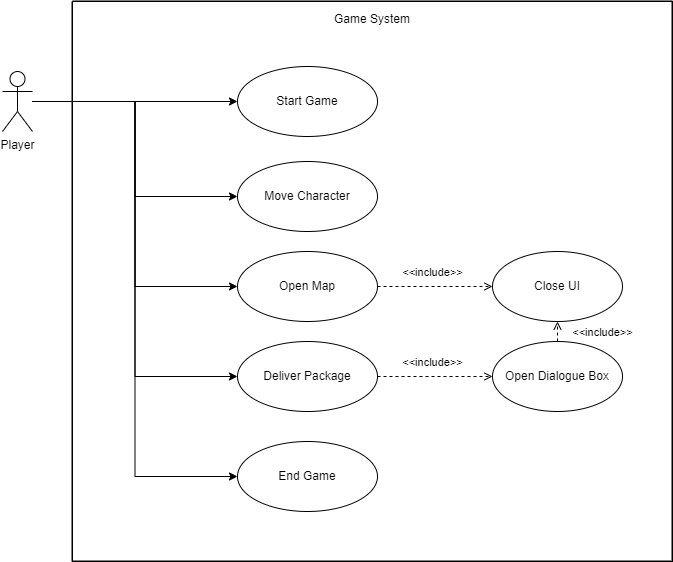

The diagram above was exported from draw.io. Its source (the exported page's mxGraphModel, read from the mxfile embedded in the PNG):
<mxGraphModel dx="1413" dy="662" grid="1" gridSize="10" guides="1" tooltips="1" connect="1" arrows="1" fold="1" page="1" pageScale="1" pageWidth="850" pageHeight="1100" math="0" shadow="0">
  <root>
    <mxCell id="0" />
    <mxCell id="1" parent="0" />
    <mxCell id="6oN6vKHlSdtOJC0tjnbs-8" value="Game System" style="sketch=0;points=[[0,0,0],[0.25,0,0],[0.5,0,0],[0.75,0,0],[1,0,0],[1,0.25,0],[1,0.5,0],[1,0.75,0],[1,1,0],[0.75,1,0],[0.5,1,0],[0.25,1,0],[0,1,0],[0,0.75,0],[0,0.5,0],[0,0.25,0]];rounded=1;absoluteArcSize=1;arcSize=2;html=1;shadow=0;dashed=0;fontSize=12;align=center;verticalAlign=top;spacing=10;spacingTop=-4;whiteSpace=wrap;fillColor=#FFFFFF;strokeColor=#000000;fontColor=#000000;strokeWidth=2;labelBackgroundColor=none;" parent="1" vertex="1">
      <mxGeometry x="120" y="40" width="600" height="560" as="geometry" />
    </mxCell>
    <mxCell id="6oN6vKHlSdtOJC0tjnbs-4" value="End Game" style="ellipse;whiteSpace=wrap;html=1;" parent="1" vertex="1">
      <mxGeometry x="285" y="480" width="140" height="70" as="geometry" />
    </mxCell>
    <mxCell id="6oN6vKHlSdtOJC0tjnbs-6" value="Start Game" style="ellipse;whiteSpace=wrap;html=1;" parent="1" vertex="1">
      <mxGeometry x="285" y="105" width="140" height="70" as="geometry" />
    </mxCell>
    <mxCell id="6oN6vKHlSdtOJC0tjnbs-10" style="edgeStyle=orthogonalEdgeStyle;rounded=0;orthogonalLoop=1;jettySize=auto;html=1;" parent="1" source="6oN6vKHlSdtOJC0tjnbs-7" target="6oN6vKHlSdtOJC0tjnbs-6" edge="1">
      <mxGeometry relative="1" as="geometry" />
    </mxCell>
    <mxCell id="Wa2O7p36xEVMie8Qhc2d-5" style="edgeStyle=orthogonalEdgeStyle;rounded=0;orthogonalLoop=1;jettySize=auto;html=1;entryX=0;entryY=0.5;entryDx=0;entryDy=0;" edge="1" parent="1" source="6oN6vKHlSdtOJC0tjnbs-7" target="Wa2O7p36xEVMie8Qhc2d-2">
      <mxGeometry relative="1" as="geometry" />
    </mxCell>
    <mxCell id="Wa2O7p36xEVMie8Qhc2d-6" style="edgeStyle=orthogonalEdgeStyle;rounded=0;orthogonalLoop=1;jettySize=auto;html=1;entryX=0;entryY=0.5;entryDx=0;entryDy=0;" edge="1" parent="1" source="6oN6vKHlSdtOJC0tjnbs-7" target="Wa2O7p36xEVMie8Qhc2d-3">
      <mxGeometry relative="1" as="geometry" />
    </mxCell>
    <mxCell id="Wa2O7p36xEVMie8Qhc2d-10" style="edgeStyle=orthogonalEdgeStyle;rounded=0;orthogonalLoop=1;jettySize=auto;html=1;entryX=0;entryY=0.5;entryDx=0;entryDy=0;" edge="1" parent="1" source="6oN6vKHlSdtOJC0tjnbs-7" target="Wa2O7p36xEVMie8Qhc2d-4">
      <mxGeometry relative="1" as="geometry" />
    </mxCell>
    <mxCell id="Wa2O7p36xEVMie8Qhc2d-15" style="edgeStyle=orthogonalEdgeStyle;rounded=0;orthogonalLoop=1;jettySize=auto;html=1;entryX=0;entryY=0.5;entryDx=0;entryDy=0;" edge="1" parent="1" source="6oN6vKHlSdtOJC0tjnbs-7" target="6oN6vKHlSdtOJC0tjnbs-4">
      <mxGeometry relative="1" as="geometry" />
    </mxCell>
    <mxCell id="6oN6vKHlSdtOJC0tjnbs-7" value="Player" style="shape=umlActor;verticalLabelPosition=bottom;verticalAlign=top;html=1;outlineConnect=0;" parent="1" vertex="1">
      <mxGeometry x="50" y="110" width="30" height="60" as="geometry" />
    </mxCell>
    <mxCell id="6oN6vKHlSdtOJC0tjnbs-31" value="Close UI" style="ellipse;whiteSpace=wrap;html=1;" parent="1" vertex="1">
      <mxGeometry x="540" y="290" width="130" height="70" as="geometry" />
    </mxCell>
    <mxCell id="Wa2O7p36xEVMie8Qhc2d-2" value="Move Character" style="ellipse;whiteSpace=wrap;html=1;" vertex="1" parent="1">
      <mxGeometry x="285" y="200" width="140" height="70" as="geometry" />
    </mxCell>
    <mxCell id="Wa2O7p36xEVMie8Qhc2d-3" value="Open Map" style="ellipse;whiteSpace=wrap;html=1;" vertex="1" parent="1">
      <mxGeometry x="285" y="290" width="140" height="70" as="geometry" />
    </mxCell>
    <mxCell id="Wa2O7p36xEVMie8Qhc2d-4" value="Deliver Package" style="ellipse;whiteSpace=wrap;html=1;" vertex="1" parent="1">
      <mxGeometry x="285" y="380" width="140" height="70" as="geometry" />
    </mxCell>
    <mxCell id="Wa2O7p36xEVMie8Qhc2d-8" value="Open Dialogue Box" style="ellipse;whiteSpace=wrap;html=1;" vertex="1" parent="1">
      <mxGeometry x="540" y="380" width="130" height="70" as="geometry" />
    </mxCell>
    <mxCell id="Wa2O7p36xEVMie8Qhc2d-12" value="&amp;lt;&amp;lt;include&amp;gt;&amp;gt;" style="html=1;verticalAlign=bottom;labelBackgroundColor=none;endArrow=open;endFill=0;dashed=1;rounded=0;entryX=0.5;entryY=1;entryDx=0;entryDy=0;" edge="1" parent="1" source="Wa2O7p36xEVMie8Qhc2d-8" target="6oN6vKHlSdtOJC0tjnbs-31">
      <mxGeometry x="-1" y="-45" width="160" relative="1" as="geometry">
        <mxPoint x="140" y="310" as="sourcePoint" />
        <mxPoint x="300" y="310" as="targetPoint" />
        <mxPoint as="offset" />
      </mxGeometry>
    </mxCell>
    <mxCell id="Wa2O7p36xEVMie8Qhc2d-16" value="&amp;lt;&amp;lt;include&amp;gt;&amp;gt;" style="html=1;verticalAlign=bottom;labelBackgroundColor=none;endArrow=open;endFill=0;dashed=1;rounded=0;exitX=1;exitY=0.5;exitDx=0;exitDy=0;entryX=0;entryY=0.5;entryDx=0;entryDy=0;" edge="1" parent="1" source="Wa2O7p36xEVMie8Qhc2d-4" target="Wa2O7p36xEVMie8Qhc2d-8">
      <mxGeometry x="-0.0435" y="5" width="160" relative="1" as="geometry">
        <mxPoint x="140" y="410" as="sourcePoint" />
        <mxPoint x="300" y="410" as="targetPoint" />
        <mxPoint as="offset" />
      </mxGeometry>
    </mxCell>
    <mxCell id="Wa2O7p36xEVMie8Qhc2d-17" value="&amp;lt;&amp;lt;include&amp;gt;&amp;gt;" style="html=1;verticalAlign=bottom;labelBackgroundColor=none;endArrow=open;endFill=0;dashed=1;rounded=0;exitX=1;exitY=0.5;exitDx=0;exitDy=0;entryX=0;entryY=0.5;entryDx=0;entryDy=0;" edge="1" parent="1" source="Wa2O7p36xEVMie8Qhc2d-3" target="6oN6vKHlSdtOJC0tjnbs-31">
      <mxGeometry x="-0.0435" y="5" width="160" relative="1" as="geometry">
        <mxPoint x="435" y="425" as="sourcePoint" />
        <mxPoint x="550" y="425" as="targetPoint" />
        <mxPoint as="offset" />
      </mxGeometry>
    </mxCell>
  </root>
</mxGraphModel>